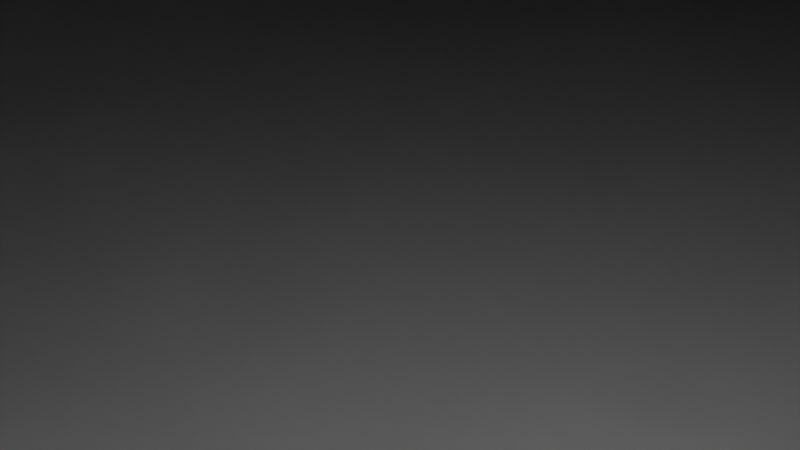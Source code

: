# Source: AUDIT.blend  (saved by Blender 2.81.16; exported with 4.5.12 LTS)
import bpy
from mathutils import Matrix  # noqa: F401  (used for matrix-valued properties, if any)

bpy.ops.wm.read_factory_settings(use_empty=True)
scene = bpy.context.scene
scene.name = 'Scene'

# ---- collections
col_collection = bpy.data.collections.new('Collection'); scene.collection.children.link(col_collection)

# ---- materials (node trees are filled in below, after node groups)
mat_material = bpy.data.materials.new('Material')
mat_material.alpha_threshold = 0.0
mat_material.use_transparent_shadow = False
mat_material.line_color = (0.0, 0.0, 0.0, 1.0)
mat_material_001 = bpy.data.materials.new('Material.001')
mat_material_001.alpha_threshold = 0.0
mat_material_001.use_transparent_shadow = False
mat_material_001.line_color = (0.0, 0.0, 0.0, 1.0)
mat_material_002 = bpy.data.materials.new('Material.002')
mat_material_002.alpha_threshold = 0.0
mat_material_002.use_transparent_shadow = False
mat_material_002.line_color = (0.0, 0.0, 0.0, 1.0)
mat_material_003 = bpy.data.materials.new('Material.003')
mat_material_003.alpha_threshold = 0.0
mat_material_003.use_transparent_shadow = False
mat_material_003.line_color = (0.0, 0.0, 0.0, 1.0)
mat_material_005 = bpy.data.materials.new('Material.005')
mat_material_005.alpha_threshold = 0.0
mat_material_005.use_transparent_shadow = False
mat_material_005.line_color = (0.0, 0.0, 0.0, 1.0)
mat_material_004 = bpy.data.materials.new('Material.004')
mat_material_004.alpha_threshold = 0.0
mat_material_004.use_transparent_shadow = False
mat_material_004.line_color = (0.0, 0.0, 0.0, 1.0)
mat_material_006 = bpy.data.materials.new('Material.006')
mat_material_006.alpha_threshold = 0.0
mat_material_006.use_transparent_shadow = False
mat_material_006.line_color = (0.0, 0.0, 0.0, 1.0)

# ---- material node trees
mat_material.use_nodes = True; mat_material.node_tree.nodes.clear()
_N = mat_material.node_tree.nodes; _L = mat_material.node_tree.links
n0 = _N.new('ShaderNodeOutputMaterial'); n0.name = 'Material Output'; n0.location = (300, 300)
n1 = _N.new('ShaderNodeBsdfPrincipled'); n1.name = 'Principled BSDF'; n1.location = (10, 300)
n1.distribution = 'GGX'
n1.subsurface_method = 'BURLEY'
n1.inputs[2].default_value = 0.4
n1.inputs[3].default_value = 1.45
n1.inputs[27].default_value = (0.0, 0.0, 0.0, 1.0)
n1.inputs[28].default_value = 1.0
_L.new(n1.outputs[0], n0.inputs[0])
n0.is_active_output = True
mat_material_001.use_nodes = True; mat_material_001.node_tree.nodes.clear()
_N = mat_material_001.node_tree.nodes; _L = mat_material_001.node_tree.links
n0 = _N.new('ShaderNodeOutputMaterial'); n0.name = 'Material Output'; n0.location = (300, 300)
n1 = _N.new('ShaderNodeBsdfPrincipled'); n1.name = 'Principled BSDF'; n1.location = (10, 300)
n1.distribution = 'GGX'
n1.subsurface_method = 'BURLEY'
n1.inputs[2].default_value = 0.4
n1.inputs[3].default_value = 1.45
n1.inputs[27].default_value = (0.0, 0.0, 0.0, 1.0)
n1.inputs[28].default_value = 1.0
_L.new(n1.outputs[0], n0.inputs[0])
n0.is_active_output = True
mat_material_002.use_nodes = True; mat_material_002.node_tree.nodes.clear()
_N = mat_material_002.node_tree.nodes; _L = mat_material_002.node_tree.links
n0 = _N.new('ShaderNodeOutputMaterial'); n0.name = 'Material Output'; n0.location = (300, 300)
n1 = _N.new('ShaderNodeBsdfPrincipled'); n1.name = 'Principled BSDF'; n1.location = (10, 300)
n1.distribution = 'GGX'
n1.subsurface_method = 'BURLEY'
n1.inputs[2].default_value = 0.4
n1.inputs[3].default_value = 1.45
n1.inputs[27].default_value = (0.0, 0.0, 0.0, 1.0)
n1.inputs[28].default_value = 1.0
_L.new(n1.outputs[0], n0.inputs[0])
n0.is_active_output = True
mat_material_003.use_nodes = True; mat_material_003.node_tree.nodes.clear()
_N = mat_material_003.node_tree.nodes; _L = mat_material_003.node_tree.links
n0 = _N.new('ShaderNodeOutputMaterial'); n0.name = 'Material Output'; n0.location = (300, 300)
n1 = _N.new('ShaderNodeBsdfPrincipled'); n1.name = 'Principled BSDF'; n1.location = (10, 300)
n1.distribution = 'GGX'
n1.subsurface_method = 'BURLEY'
n1.inputs[2].default_value = 0.4
n1.inputs[3].default_value = 1.45
n1.inputs[27].default_value = (0.0, 0.0, 0.0, 1.0)
n1.inputs[28].default_value = 1.0
_L.new(n1.outputs[0], n0.inputs[0])
n0.is_active_output = True
mat_material_005.use_nodes = True; mat_material_005.node_tree.nodes.clear()
_N = mat_material_005.node_tree.nodes; _L = mat_material_005.node_tree.links
n0 = _N.new('ShaderNodeOutputMaterial'); n0.name = 'Material Output'; n0.location = (300, 300)
n1 = _N.new('ShaderNodeBsdfPrincipled'); n1.name = 'Principled BSDF'; n1.location = (10, 300)
n1.distribution = 'GGX'
n1.subsurface_method = 'BURLEY'
n1.inputs[2].default_value = 0.4
n1.inputs[3].default_value = 1.45
n1.inputs[27].default_value = (0.0, 0.0, 0.0, 1.0)
n1.inputs[28].default_value = 1.0
_L.new(n1.outputs[0], n0.inputs[0])
n0.is_active_output = True
mat_material_004.use_nodes = True; mat_material_004.node_tree.nodes.clear()
_N = mat_material_004.node_tree.nodes; _L = mat_material_004.node_tree.links
n0 = _N.new('ShaderNodeOutputMaterial'); n0.name = 'Material Output'; n0.location = (300, 300)
n1 = _N.new('ShaderNodeBsdfPrincipled'); n1.name = 'Principled BSDF'; n1.location = (10, 300)
n1.distribution = 'GGX'
n1.subsurface_method = 'BURLEY'
n1.inputs[2].default_value = 0.4
n1.inputs[3].default_value = 1.45
n1.inputs[27].default_value = (0.0, 0.0, 0.0, 1.0)
n1.inputs[28].default_value = 1.0
_L.new(n1.outputs[0], n0.inputs[0])
n0.is_active_output = True
mat_material_006.use_nodes = True; mat_material_006.node_tree.nodes.clear()
_N = mat_material_006.node_tree.nodes; _L = mat_material_006.node_tree.links
n0 = _N.new('ShaderNodeOutputMaterial'); n0.name = 'Material Output'; n0.location = (300, 300)
n1 = _N.new('ShaderNodeBsdfPrincipled'); n1.name = 'Principled BSDF'; n1.location = (10, 300)
n1.distribution = 'GGX'
n1.subsurface_method = 'BURLEY'
n1.inputs[2].default_value = 0.4
n1.inputs[3].default_value = 1.45
n1.inputs[27].default_value = (0.0, 0.0, 0.0, 1.0)
n1.inputs[28].default_value = 1.0
_L.new(n1.outputs[0], n0.inputs[0])
n0.is_active_output = True

# ---- world
world_world = bpy.data.worlds.new('World'); scene.world = world_world
world_world.use_nodes = True; world_world.node_tree.nodes.clear()
_N = world_world.node_tree.nodes; _L = world_world.node_tree.links
n0 = _N.new('ShaderNodeOutputWorld'); n0.name = 'World Output'; n0.location = (300, 300)
n1 = _N.new('ShaderNodeBackground'); n1.name = 'Background'; n1.location = (10, 300)
n1.inputs[0].default_value = (0.05088, 0.05088, 0.05088, 1.0)
_L.new(n1.outputs[0], n0.inputs[0])
n0.is_active_output = True
world_world.color = (0.05088, 0.05088, 0.05088)
world_world.use_sun_shadow = False
world_world.sun_shadow_jitter_overblur = 0.0

# ---- cameras
cam_camera = bpy.data.cameras.new('Camera')
cam_camera.clip_end = 100.0
cam_camera.ortho_scale = 7.314

# ---- lights
light_light = bpy.data.lights.new('Light', 'POINT')
light_light.transmission_factor = 0.0
light_light.energy = 1000.0
light_light.shadow_soft_size = 0.1
light_light.shadow_maximum_resolution = 0.006
light_light.use_absolute_resolution = True

# ---- meshes
me_cube = bpy.data.meshes.new('Cube')
me_cube.from_pydata([(1.0, 1.0, 1.0), (1.0, 1.0, -1.0), (1.0, -1.0, 1.0), (1.0, -1.0, -1.0), (-1.0, 1.0, 1.0), (-1.0, 1.0, -1.0), (-1.0, -1.0, 1.0), (-1.0, -1.0, -1.0)], [], [(0, 4, 6, 2), (3, 2, 6, 7), (7, 6, 4, 5), (5, 1, 3, 7), (1, 0, 2, 3), (5, 4, 0, 1)])
_uv = me_cube.uv_layers.new(name='UVMap')
_uv.uv.foreach_set('vector', [0.625, 0.5, 0.875, 0.5, 0.875, 0.75, 0.625, 0.75, 0.375, 0.75, 0.625, 0.75, 0.625, 1.0, 0.375, 1.0, 0.375, 0.0, 0.625, 0.0, 0.625, 0.25, 0.375, 0.25, 0.125, 0.5, 0.375, 0.5, 0.375, 0.75, 0.125, 0.75, 0.375, 0.5, 0.625, 0.5, 0.625, 0.75, 0.375, 0.75, 0.375, 0.25, 0.625, 0.25, 0.625, 0.5, 0.375, 0.5])
me_cube.materials.append(mat_material)
me_cube.use_remesh_preserve_volume = False
me_cube.use_remesh_preserve_attributes = False
me_cube.use_mirror_vertex_groups = False
me_cube.update()
me_cube_001 = bpy.data.meshes.new('Cube.001')
me_cube_001.from_pydata([(1.0, 1.0, 1.0), (1.0, 1.0, -1.0), (1.0, -1.0, 1.0), (1.0, -1.0, -1.0), (-1.0, 1.0, 1.0), (-1.0, 1.0, -1.0), (-1.0, -1.0, 1.0), (-1.0, -1.0, -1.0)], [], [(0, 4, 6, 2), (3, 2, 6, 7), (7, 6, 4, 5), (5, 1, 3, 7), (1, 0, 2, 3), (5, 4, 0, 1)])
_uv = me_cube_001.uv_layers.new(name='UVMap')
_uv.uv.foreach_set('vector', [0.625, 0.5, 0.875, 0.5, 0.875, 0.75, 0.625, 0.75, 0.375, 0.75, 0.625, 0.75, 0.625, 1.0, 0.375, 1.0, 0.375, 0.0, 0.625, 0.0, 0.625, 0.25, 0.375, 0.25, 0.125, 0.5, 0.375, 0.5, 0.375, 0.75, 0.125, 0.75, 0.375, 0.5, 0.625, 0.5, 0.625, 0.75, 0.375, 0.75, 0.375, 0.25, 0.625, 0.25, 0.625, 0.5, 0.375, 0.5])
me_cube_001.materials.append(mat_material_001)
me_cube_001.use_remesh_preserve_volume = False
me_cube_001.use_remesh_preserve_attributes = False
me_cube_001.use_mirror_vertex_groups = False
me_cube_001.update()
me_cube_002 = bpy.data.meshes.new('Cube.002')
me_cube_002.from_pydata([(1.0, 1.0, 1.0), (1.0, 1.0, -1.0), (1.0, -1.0, 1.0), (1.0, -1.0, -1.0), (-1.0, 1.0, 1.0), (-1.0, 1.0, -1.0), (-1.0, -1.0, 1.0), (-1.0, -1.0, -1.0)], [], [(0, 4, 6, 2), (3, 2, 6, 7), (7, 6, 4, 5), (5, 1, 3, 7), (1, 0, 2, 3), (5, 4, 0, 1)])
_uv = me_cube_002.uv_layers.new(name='UVMap')
_uv.uv.foreach_set('vector', [0.625, 0.5, 0.875, 0.5, 0.875, 0.75, 0.625, 0.75, 0.375, 0.75, 0.625, 0.75, 0.625, 1.0, 0.375, 1.0, 0.375, 0.0, 0.625, 0.0, 0.625, 0.25, 0.375, 0.25, 0.125, 0.5, 0.375, 0.5, 0.375, 0.75, 0.125, 0.75, 0.375, 0.5, 0.625, 0.5, 0.625, 0.75, 0.375, 0.75, 0.375, 0.25, 0.625, 0.25, 0.625, 0.5, 0.375, 0.5])
me_cube_002.materials.append(mat_material_002)
me_cube_002.use_remesh_preserve_volume = False
me_cube_002.use_remesh_preserve_attributes = False
me_cube_002.use_mirror_vertex_groups = False
me_cube_002.update()
me_cube_005 = bpy.data.meshes.new('Cube.005')
me_cube_005.from_pydata([(-1.0, -1.0, -1.0), (-1.0, -1.0, 1.0), (-1.0, 1.0, -1.0), (-1.0, 1.0, 1.0), (1.0, -1.0, -1.0), (1.0, -1.0, 1.0), (1.0, 1.0, -1.0), (1.0, 1.0, 1.0)], [], [(0, 1, 3, 2), (2, 3, 7, 6), (6, 7, 5, 4), (4, 5, 1, 0), (2, 6, 4, 0), (7, 3, 1, 5)])
_uv = me_cube_005.uv_layers.new(name='UVMap')
_uv.uv.foreach_set('vector', [0.375, 0.0, 0.625, 0.0, 0.625, 0.25, 0.375, 0.25, 0.375, 0.25, 0.625, 0.25, 0.625, 0.5, 0.375, 0.5, 0.375, 0.5, 0.625, 0.5, 0.625, 0.75, 0.375, 0.75, 0.375, 0.75, 0.625, 0.75, 0.625, 1.0, 0.375, 1.0, 0.125, 0.5, 0.375, 0.5, 0.375, 0.75, 0.125, 0.75, 0.625, 0.5, 0.875, 0.5, 0.875, 0.75, 0.625, 0.75])
me_cube_005.use_remesh_fix_poles = True
me_cube_005.use_remesh_preserve_attributes = False
me_cube_005.use_mirror_vertex_groups = False
me_cube_005.update()
me_cube_006 = bpy.data.meshes.new('Cube.006')
me_cube_006.from_pydata([(-1.0, -1.0, -1.0), (-1.0, -1.0, 1.0), (-1.0, 1.0, -1.0), (-1.0, 1.0, 1.0), (1.0, -1.0, -1.0), (1.0, -1.0, 1.0), (1.0, 1.0, -1.0), (1.0, 1.0, 1.0)], [], [(0, 1, 3, 2), (2, 3, 7, 6), (6, 7, 5, 4), (4, 5, 1, 0), (2, 6, 4, 0), (7, 3, 1, 5)])
_uv = me_cube_006.uv_layers.new(name='UVMap')
_uv.uv.foreach_set('vector', [0.375, 0.0, 0.625, 0.0, 0.625, 0.25, 0.375, 0.25, 0.375, 0.25, 0.625, 0.25, 0.625, 0.5, 0.375, 0.5, 0.375, 0.5, 0.625, 0.5, 0.625, 0.75, 0.375, 0.75, 0.375, 0.75, 0.625, 0.75, 0.625, 1.0, 0.375, 1.0, 0.125, 0.5, 0.375, 0.5, 0.375, 0.75, 0.125, 0.75, 0.625, 0.5, 0.875, 0.5, 0.875, 0.75, 0.625, 0.75])
me_cube_006.use_remesh_fix_poles = True
me_cube_006.use_remesh_preserve_attributes = False
me_cube_006.use_mirror_vertex_groups = False
me_cube_006.update()
me_cube_007 = bpy.data.meshes.new('Cube.007')
me_cube_007.from_pydata([(-1.0, -1.0, -1.0), (-1.0, -1.0, 1.0), (-1.0, 1.0, -1.0), (-1.0, 1.0, 1.0), (1.0, -1.0, -1.0), (1.0, -1.0, 1.0), (1.0, 1.0, -1.0), (1.0, 1.0, 1.0)], [], [(0, 1, 3, 2), (2, 3, 7, 6), (6, 7, 5, 4), (4, 5, 1, 0), (2, 6, 4, 0), (7, 3, 1, 5)])
_uv = me_cube_007.uv_layers.new(name='UVMap')
_uv.uv.foreach_set('vector', [0.375, 0.0, 0.625, 0.0, 0.625, 0.25, 0.375, 0.25, 0.375, 0.25, 0.625, 0.25, 0.625, 0.5, 0.375, 0.5, 0.375, 0.5, 0.625, 0.5, 0.625, 0.75, 0.375, 0.75, 0.375, 0.75, 0.625, 0.75, 0.625, 1.0, 0.375, 1.0, 0.125, 0.5, 0.375, 0.5, 0.375, 0.75, 0.125, 0.75, 0.625, 0.5, 0.875, 0.5, 0.875, 0.75, 0.625, 0.75])
me_cube_007.use_remesh_fix_poles = True
me_cube_007.use_remesh_preserve_attributes = False
me_cube_007.use_mirror_vertex_groups = False
me_cube_007.update()
me_cube_008 = bpy.data.meshes.new('Cube.008')
me_cube_008.from_pydata([(-1.0, -1.0, -1.0), (-1.0, -1.0, 1.0), (-1.0, 1.0, -1.0), (-1.0, 1.0, 1.0), (1.0, -1.0, -1.0), (1.0, -1.0, 1.0), (1.0, 1.0, -1.0), (1.0, 1.0, 1.0)], [], [(0, 1, 3, 2), (2, 3, 7, 6), (6, 7, 5, 4), (4, 5, 1, 0), (2, 6, 4, 0), (7, 3, 1, 5)])
_uv = me_cube_008.uv_layers.new(name='UVMap')
_uv.uv.foreach_set('vector', [0.375, 0.0, 0.625, 0.0, 0.625, 0.25, 0.375, 0.25, 0.375, 0.25, 0.625, 0.25, 0.625, 0.5, 0.375, 0.5, 0.375, 0.5, 0.625, 0.5, 0.625, 0.75, 0.375, 0.75, 0.375, 0.75, 0.625, 0.75, 0.625, 1.0, 0.375, 1.0, 0.125, 0.5, 0.375, 0.5, 0.375, 0.75, 0.125, 0.75, 0.625, 0.5, 0.875, 0.5, 0.875, 0.75, 0.625, 0.75])
me_cube_008.use_remesh_fix_poles = True
me_cube_008.use_remesh_preserve_attributes = False
me_cube_008.use_mirror_vertex_groups = False
me_cube_008.update()
me_cube_009 = bpy.data.meshes.new('Cube.009')
me_cube_009.from_pydata([(-1.0, -1.0, -1.0), (-1.0, -1.0, 1.0), (-1.0, 1.0, -1.0), (-1.0, 1.0, 1.0), (1.0, -1.0, -1.0), (1.0, -1.0, 1.0), (1.0, 1.0, -1.0), (1.0, 1.0, 1.0)], [], [(0, 1, 3, 2), (2, 3, 7, 6), (6, 7, 5, 4), (4, 5, 1, 0), (2, 6, 4, 0), (7, 3, 1, 5)])
_uv = me_cube_009.uv_layers.new(name='UVMap')
_uv.uv.foreach_set('vector', [0.375, 0.0, 0.625, 0.0, 0.625, 0.25, 0.375, 0.25, 0.375, 0.25, 0.625, 0.25, 0.625, 0.5, 0.375, 0.5, 0.375, 0.5, 0.625, 0.5, 0.625, 0.75, 0.375, 0.75, 0.375, 0.75, 0.625, 0.75, 0.625, 1.0, 0.375, 1.0, 0.125, 0.5, 0.375, 0.5, 0.375, 0.75, 0.125, 0.75, 0.625, 0.5, 0.875, 0.5, 0.875, 0.75, 0.625, 0.75])
me_cube_009.use_remesh_fix_poles = True
me_cube_009.use_remesh_preserve_attributes = False
me_cube_009.use_mirror_vertex_groups = False
me_cube_009.update()
me_cube_010 = bpy.data.meshes.new('Cube.010')
me_cube_010.from_pydata([(-1.0, -1.0, -1.0), (-1.0, -1.0, 1.0), (-1.0, 1.0, -1.0), (-1.0, 1.0, 1.0), (1.0, -1.0, -1.0), (1.0, -1.0, 1.0), (1.0, 1.0, -1.0), (1.0, 1.0, 1.0)], [], [(0, 1, 3, 2), (2, 3, 7, 6), (6, 7, 5, 4), (4, 5, 1, 0), (2, 6, 4, 0), (7, 3, 1, 5)])
_uv = me_cube_010.uv_layers.new(name='UVMap')
_uv.uv.foreach_set('vector', [0.375, 0.0, 0.625, 0.0, 0.625, 0.25, 0.375, 0.25, 0.375, 0.25, 0.625, 0.25, 0.625, 0.5, 0.375, 0.5, 0.375, 0.5, 0.625, 0.5, 0.625, 0.75, 0.375, 0.75, 0.375, 0.75, 0.625, 0.75, 0.625, 1.0, 0.375, 1.0, 0.125, 0.5, 0.375, 0.5, 0.375, 0.75, 0.125, 0.75, 0.625, 0.5, 0.875, 0.5, 0.875, 0.75, 0.625, 0.75])
me_cube_010.use_remesh_fix_poles = True
me_cube_010.use_remesh_preserve_attributes = False
me_cube_010.use_mirror_vertex_groups = False
me_cube_010.update()
me_cube_011 = bpy.data.meshes.new('Cube.011')
me_cube_011.from_pydata([(-1.0, -1.0, -1.0), (-1.0, -1.0, 1.0), (-1.0, 1.0, -1.0), (-1.0, 1.0, 1.0), (1.0, -1.0, -1.0), (1.0, -1.0, 1.0), (1.0, 1.0, -1.0), (1.0, 1.0, 1.0)], [], [(0, 1, 3, 2), (2, 3, 7, 6), (6, 7, 5, 4), (4, 5, 1, 0), (2, 6, 4, 0), (7, 3, 1, 5)])
_uv = me_cube_011.uv_layers.new(name='UVMap')
_uv.uv.foreach_set('vector', [0.375, 0.0, 0.625, 0.0, 0.625, 0.25, 0.375, 0.25, 0.375, 0.25, 0.625, 0.25, 0.625, 0.5, 0.375, 0.5, 0.375, 0.5, 0.625, 0.5, 0.625, 0.75, 0.375, 0.75, 0.375, 0.75, 0.625, 0.75, 0.625, 1.0, 0.375, 1.0, 0.125, 0.5, 0.375, 0.5, 0.375, 0.75, 0.125, 0.75, 0.625, 0.5, 0.875, 0.5, 0.875, 0.75, 0.625, 0.75])
me_cube_011.use_remesh_fix_poles = True
me_cube_011.use_remesh_preserve_attributes = False
me_cube_011.use_mirror_vertex_groups = False
me_cube_011.update()
me_cube_012 = bpy.data.meshes.new('Cube.012')
me_cube_012.from_pydata([(-1.0, -1.0, -1.0), (-1.0, -1.0, 1.0), (-1.0, 1.0, -1.0), (-1.0, 1.0, 1.0), (1.0, -1.0, -1.0), (1.0, -1.0, 1.0), (1.0, 1.0, -1.0), (1.0, 1.0, 1.0)], [], [(0, 1, 3, 2), (2, 3, 7, 6), (6, 7, 5, 4), (4, 5, 1, 0), (2, 6, 4, 0), (7, 3, 1, 5)])
_uv = me_cube_012.uv_layers.new(name='UVMap')
_uv.uv.foreach_set('vector', [0.375, 0.0, 0.625, 0.0, 0.625, 0.25, 0.375, 0.25, 0.375, 0.25, 0.625, 0.25, 0.625, 0.5, 0.375, 0.5, 0.375, 0.5, 0.625, 0.5, 0.625, 0.75, 0.375, 0.75, 0.375, 0.75, 0.625, 0.75, 0.625, 1.0, 0.375, 1.0, 0.125, 0.5, 0.375, 0.5, 0.375, 0.75, 0.125, 0.75, 0.625, 0.5, 0.875, 0.5, 0.875, 0.75, 0.625, 0.75])
me_cube_012.use_remesh_fix_poles = True
me_cube_012.use_remesh_preserve_attributes = False
me_cube_012.use_mirror_vertex_groups = False
me_cube_012.update()
me_cube_013 = bpy.data.meshes.new('Cube.013')
me_cube_013.from_pydata([(-1.0, -1.0, -1.0), (-1.0, -1.0, 1.0), (-1.0, 1.0, -1.0), (-1.0, 1.0, 1.0), (1.0, -1.0, -1.0), (1.0, -1.0, 1.0), (1.0, 1.0, -1.0), (1.0, 1.0, 1.0)], [], [(0, 1, 3, 2), (2, 3, 7, 6), (6, 7, 5, 4), (4, 5, 1, 0), (2, 6, 4, 0), (7, 3, 1, 5)])
_uv = me_cube_013.uv_layers.new(name='UVMap')
_uv.uv.foreach_set('vector', [0.375, 0.0, 0.625, 0.0, 0.625, 0.25, 0.375, 0.25, 0.375, 0.25, 0.625, 0.25, 0.625, 0.5, 0.375, 0.5, 0.375, 0.5, 0.625, 0.5, 0.625, 0.75, 0.375, 0.75, 0.375, 0.75, 0.625, 0.75, 0.625, 1.0, 0.375, 1.0, 0.125, 0.5, 0.375, 0.5, 0.375, 0.75, 0.125, 0.75, 0.625, 0.5, 0.875, 0.5, 0.875, 0.75, 0.625, 0.75])
me_cube_013.use_remesh_fix_poles = True
me_cube_013.use_remesh_preserve_attributes = False
me_cube_013.use_mirror_vertex_groups = False
me_cube_013.update()
me_cube_014 = bpy.data.meshes.new('Cube.014')
me_cube_014.from_pydata([(-1.0, -1.0, -1.0), (-1.0, -1.0, 1.0), (-1.0, 1.0, -1.0), (-1.0, 1.0, 1.0), (1.0, -1.0, -1.0), (1.0, -1.0, 1.0), (1.0, 1.0, -1.0), (1.0, 1.0, 1.0)], [], [(0, 1, 3, 2), (2, 3, 7, 6), (6, 7, 5, 4), (4, 5, 1, 0), (2, 6, 4, 0), (7, 3, 1, 5)])
_uv = me_cube_014.uv_layers.new(name='UVMap')
_uv.uv.foreach_set('vector', [0.375, 0.0, 0.625, 0.0, 0.625, 0.25, 0.375, 0.25, 0.375, 0.25, 0.625, 0.25, 0.625, 0.5, 0.375, 0.5, 0.375, 0.5, 0.625, 0.5, 0.625, 0.75, 0.375, 0.75, 0.375, 0.75, 0.625, 0.75, 0.625, 1.0, 0.375, 1.0, 0.125, 0.5, 0.375, 0.5, 0.375, 0.75, 0.125, 0.75, 0.625, 0.5, 0.875, 0.5, 0.875, 0.75, 0.625, 0.75])
me_cube_014.use_remesh_fix_poles = True
me_cube_014.use_remesh_preserve_attributes = False
me_cube_014.use_mirror_vertex_groups = False
me_cube_014.update()
me_cube_015 = bpy.data.meshes.new('Cube.015')
me_cube_015.from_pydata([(-1.0, -1.0, -1.0), (-1.0, -1.0, 1.0), (-1.0, 1.0, -1.0), (-1.0, 1.0, 1.0), (1.0, -1.0, -1.0), (1.0, -1.0, 1.0), (1.0, 1.0, -1.0), (1.0, 1.0, 1.0)], [], [(0, 1, 3, 2), (2, 3, 7, 6), (6, 7, 5, 4), (4, 5, 1, 0), (2, 6, 4, 0), (7, 3, 1, 5)])
_uv = me_cube_015.uv_layers.new(name='UVMap')
_uv.uv.foreach_set('vector', [0.375, 0.0, 0.625, 0.0, 0.625, 0.25, 0.375, 0.25, 0.375, 0.25, 0.625, 0.25, 0.625, 0.5, 0.375, 0.5, 0.375, 0.5, 0.625, 0.5, 0.625, 0.75, 0.375, 0.75, 0.375, 0.75, 0.625, 0.75, 0.625, 1.0, 0.375, 1.0, 0.125, 0.5, 0.375, 0.5, 0.375, 0.75, 0.125, 0.75, 0.625, 0.5, 0.875, 0.5, 0.875, 0.75, 0.625, 0.75])
me_cube_015.use_remesh_fix_poles = True
me_cube_015.use_remesh_preserve_attributes = False
me_cube_015.use_mirror_vertex_groups = False
me_cube_015.update()
me_cube_016 = bpy.data.meshes.new('Cube.016')
me_cube_016.from_pydata([(-1.0, -1.0, -1.0), (-1.0, -1.0, 1.0), (-1.0, 1.0, -1.0), (-1.0, 1.0, 1.0), (1.0, -1.0, -1.0), (1.0, -1.0, 1.0), (1.0, 1.0, -1.0), (1.0, 1.0, 1.0)], [], [(0, 1, 3, 2), (2, 3, 7, 6), (6, 7, 5, 4), (4, 5, 1, 0), (2, 6, 4, 0), (7, 3, 1, 5)])
_uv = me_cube_016.uv_layers.new(name='UVMap')
_uv.uv.foreach_set('vector', [0.375, 0.0, 0.625, 0.0, 0.625, 0.25, 0.375, 0.25, 0.375, 0.25, 0.625, 0.25, 0.625, 0.5, 0.375, 0.5, 0.375, 0.5, 0.625, 0.5, 0.625, 0.75, 0.375, 0.75, 0.375, 0.75, 0.625, 0.75, 0.625, 1.0, 0.375, 1.0, 0.125, 0.5, 0.375, 0.5, 0.375, 0.75, 0.125, 0.75, 0.625, 0.5, 0.875, 0.5, 0.875, 0.75, 0.625, 0.75])
me_cube_016.use_remesh_fix_poles = True
me_cube_016.use_remesh_preserve_attributes = False
me_cube_016.use_mirror_vertex_groups = False
me_cube_016.update()
me_cube_017 = bpy.data.meshes.new('Cube.017')
me_cube_017.from_pydata([(-1.0, -1.0, -1.0), (-1.0, -1.0, 1.0), (-1.0, 1.0, -1.0), (-1.0, 1.0, 1.0), (1.0, -1.0, -1.0), (1.0, -1.0, 1.0), (1.0, 1.0, -1.0), (1.0, 1.0, 1.0)], [], [(0, 1, 3, 2), (2, 3, 7, 6), (6, 7, 5, 4), (4, 5, 1, 0), (2, 6, 4, 0), (7, 3, 1, 5)])
_uv = me_cube_017.uv_layers.new(name='UVMap')
_uv.uv.foreach_set('vector', [0.375, 0.0, 0.625, 0.0, 0.625, 0.25, 0.375, 0.25, 0.375, 0.25, 0.625, 0.25, 0.625, 0.5, 0.375, 0.5, 0.375, 0.5, 0.625, 0.5, 0.625, 0.75, 0.375, 0.75, 0.375, 0.75, 0.625, 0.75, 0.625, 1.0, 0.375, 1.0, 0.125, 0.5, 0.375, 0.5, 0.375, 0.75, 0.125, 0.75, 0.625, 0.5, 0.875, 0.5, 0.875, 0.75, 0.625, 0.75])
me_cube_017.use_remesh_fix_poles = True
me_cube_017.use_remesh_preserve_attributes = False
me_cube_017.use_mirror_vertex_groups = False
me_cube_017.update()
me_cube_018 = bpy.data.meshes.new('Cube.018')
me_cube_018.from_pydata([(-1.0, -1.0, -1.0), (-1.0, -1.0, 1.0), (-1.0, 1.0, -1.0), (-1.0, 1.0, 1.0), (1.0, -1.0, -1.0), (1.0, -1.0, 1.0), (1.0, 1.0, -1.0), (1.0, 1.0, 1.0)], [], [(0, 1, 3, 2), (2, 3, 7, 6), (6, 7, 5, 4), (4, 5, 1, 0), (2, 6, 4, 0), (7, 3, 1, 5)])
_uv = me_cube_018.uv_layers.new(name='UVMap')
_uv.uv.foreach_set('vector', [0.375, 0.0, 0.625, 0.0, 0.625, 0.25, 0.375, 0.25, 0.375, 0.25, 0.625, 0.25, 0.625, 0.5, 0.375, 0.5, 0.375, 0.5, 0.625, 0.5, 0.625, 0.75, 0.375, 0.75, 0.375, 0.75, 0.625, 0.75, 0.625, 1.0, 0.375, 1.0, 0.125, 0.5, 0.375, 0.5, 0.375, 0.75, 0.125, 0.75, 0.625, 0.5, 0.875, 0.5, 0.875, 0.75, 0.625, 0.75])
me_cube_018.use_remesh_fix_poles = True
me_cube_018.use_remesh_preserve_attributes = False
me_cube_018.use_mirror_vertex_groups = False
me_cube_018.update()
me_cube_019 = bpy.data.meshes.new('Cube.019')
me_cube_019.from_pydata([(-1.0, -1.0, -1.0), (-1.0, -1.0, 1.0), (-1.0, 1.0, -1.0), (-1.0, 1.0, 1.0), (1.0, -1.0, -1.0), (1.0, -1.0, 1.0), (1.0, 1.0, -1.0), (1.0, 1.0, 1.0)], [], [(0, 1, 3, 2), (2, 3, 7, 6), (6, 7, 5, 4), (4, 5, 1, 0), (2, 6, 4, 0), (7, 3, 1, 5)])
_uv = me_cube_019.uv_layers.new(name='UVMap')
_uv.uv.foreach_set('vector', [0.375, 0.0, 0.625, 0.0, 0.625, 0.25, 0.375, 0.25, 0.375, 0.25, 0.625, 0.25, 0.625, 0.5, 0.375, 0.5, 0.375, 0.5, 0.625, 0.5, 0.625, 0.75, 0.375, 0.75, 0.375, 0.75, 0.625, 0.75, 0.625, 1.0, 0.375, 1.0, 0.125, 0.5, 0.375, 0.5, 0.375, 0.75, 0.125, 0.75, 0.625, 0.5, 0.875, 0.5, 0.875, 0.75, 0.625, 0.75])
me_cube_019.use_remesh_fix_poles = True
me_cube_019.use_remesh_preserve_attributes = False
me_cube_019.use_mirror_vertex_groups = False
me_cube_019.update()
me_cube_022 = bpy.data.meshes.new('Cube.022')
me_cube_022.from_pydata([(-1.0, -1.0, -1.0), (-1.0, -1.0, 1.0), (-1.0, 1.0, -1.0), (-1.0, 1.0, 1.0), (1.0, -1.0, -1.0), (1.0, -1.0, 1.0), (1.0, 1.0, -1.0), (1.0, 1.0, 1.0)], [], [(0, 1, 3, 2), (2, 3, 7, 6), (6, 7, 5, 4), (4, 5, 1, 0), (2, 6, 4, 0), (7, 3, 1, 5)])
_uv = me_cube_022.uv_layers.new(name='UVMap')
_uv.uv.foreach_set('vector', [0.375, 0.0, 0.625, 0.0, 0.625, 0.25, 0.375, 0.25, 0.375, 0.25, 0.625, 0.25, 0.625, 0.5, 0.375, 0.5, 0.375, 0.5, 0.625, 0.5, 0.625, 0.75, 0.375, 0.75, 0.375, 0.75, 0.625, 0.75, 0.625, 1.0, 0.375, 1.0, 0.125, 0.5, 0.375, 0.5, 0.375, 0.75, 0.125, 0.75, 0.625, 0.5, 0.875, 0.5, 0.875, 0.75, 0.625, 0.75])
me_cube_022.use_remesh_fix_poles = True
me_cube_022.use_remesh_preserve_attributes = False
me_cube_022.use_mirror_vertex_groups = False
me_cube_022.update()
me_cube_023 = bpy.data.meshes.new('Cube.023')
me_cube_023.from_pydata([(-1.0, -1.0, -1.0), (-1.0, -1.0, 1.0), (-1.0, 1.0, -1.0), (-1.0, 1.0, 1.0), (1.0, -1.0, -1.0), (1.0, -1.0, 1.0), (1.0, 1.0, -1.0), (1.0, 1.0, 1.0)], [], [(0, 1, 3, 2), (2, 3, 7, 6), (6, 7, 5, 4), (4, 5, 1, 0), (2, 6, 4, 0), (7, 3, 1, 5)])
_uv = me_cube_023.uv_layers.new(name='UVMap')
_uv.uv.foreach_set('vector', [0.375, 0.0, 0.625, 0.0, 0.625, 0.25, 0.375, 0.25, 0.375, 0.25, 0.625, 0.25, 0.625, 0.5, 0.375, 0.5, 0.375, 0.5, 0.625, 0.5, 0.625, 0.75, 0.375, 0.75, 0.375, 0.75, 0.625, 0.75, 0.625, 1.0, 0.375, 1.0, 0.125, 0.5, 0.375, 0.5, 0.375, 0.75, 0.125, 0.75, 0.625, 0.5, 0.875, 0.5, 0.875, 0.75, 0.625, 0.75])
me_cube_023.use_remesh_fix_poles = True
me_cube_023.use_remesh_preserve_attributes = False
me_cube_023.use_mirror_vertex_groups = False
me_cube_023.update()
me_cube_024 = bpy.data.meshes.new('Cube.024')
me_cube_024.from_pydata([(-1.0, -1.0, -1.0), (-1.0, -1.0, 1.0), (-1.0, 1.0, -1.0), (-1.0, 1.0, 1.0), (1.0, -1.0, -1.0), (1.0, -1.0, 1.0), (1.0, 1.0, -1.0), (1.0, 1.0, 1.0)], [], [(0, 1, 3, 2), (2, 3, 7, 6), (6, 7, 5, 4), (4, 5, 1, 0), (2, 6, 4, 0), (7, 3, 1, 5)])
_uv = me_cube_024.uv_layers.new(name='UVMap')
_uv.uv.foreach_set('vector', [0.375, 0.0, 0.625, 0.0, 0.625, 0.25, 0.375, 0.25, 0.375, 0.25, 0.625, 0.25, 0.625, 0.5, 0.375, 0.5, 0.375, 0.5, 0.625, 0.5, 0.625, 0.75, 0.375, 0.75, 0.375, 0.75, 0.625, 0.75, 0.625, 1.0, 0.375, 1.0, 0.125, 0.5, 0.375, 0.5, 0.375, 0.75, 0.125, 0.75, 0.625, 0.5, 0.875, 0.5, 0.875, 0.75, 0.625, 0.75])
me_cube_024.use_remesh_fix_poles = True
me_cube_024.use_remesh_preserve_attributes = False
me_cube_024.use_mirror_vertex_groups = False
me_cube_024.update()
me_cube_032 = bpy.data.meshes.new('Cube.032')
me_cube_032.from_pydata([(1.0, 1.0, 1.0), (1.0, 1.0, -1.0), (1.0, -1.0, 1.0), (1.0, -1.0, -1.0), (-1.0, 1.0, 1.0), (-1.0, 1.0, -1.0), (-1.0, -1.0, 1.0), (-1.0, -1.0, -1.0)], [], [(0, 4, 6, 2), (3, 2, 6, 7), (7, 6, 4, 5), (5, 1, 3, 7), (1, 0, 2, 3), (5, 4, 0, 1)])
_uv = me_cube_032.uv_layers.new(name='UVMap')
_uv.uv.foreach_set('vector', [0.625, 0.5, 0.875, 0.5, 0.875, 0.75, 0.625, 0.75, 0.375, 0.75, 0.625, 0.75, 0.625, 1.0, 0.375, 1.0, 0.375, 0.0, 0.625, 0.0, 0.625, 0.25, 0.375, 0.25, 0.125, 0.5, 0.375, 0.5, 0.375, 0.75, 0.125, 0.75, 0.375, 0.5, 0.625, 0.5, 0.625, 0.75, 0.375, 0.75, 0.375, 0.25, 0.625, 0.25, 0.625, 0.5, 0.375, 0.5])
me_cube_032.materials.append(mat_material_003)
me_cube_032.use_remesh_preserve_volume = False
me_cube_032.use_remesh_preserve_attributes = False
me_cube_032.use_mirror_vertex_groups = False
me_cube_032.update()
me_cube_033 = bpy.data.meshes.new('Cube.033')
me_cube_033.from_pydata([(-1.0, -1.0, -1.0), (-1.0, -1.0, 1.0), (-1.0, 1.0, -1.0), (-1.0, 1.0, 1.0), (1.0, -1.0, -1.0), (1.0, -1.0, 1.0), (1.0, 1.0, -1.0), (1.0, 1.0, 1.0)], [], [(0, 1, 3, 2), (2, 3, 7, 6), (6, 7, 5, 4), (4, 5, 1, 0), (2, 6, 4, 0), (7, 3, 1, 5)])
_uv = me_cube_033.uv_layers.new(name='UVMap')
_uv.uv.foreach_set('vector', [0.375, 0.0, 0.625, 0.0, 0.625, 0.25, 0.375, 0.25, 0.375, 0.25, 0.625, 0.25, 0.625, 0.5, 0.375, 0.5, 0.375, 0.5, 0.625, 0.5, 0.625, 0.75, 0.375, 0.75, 0.375, 0.75, 0.625, 0.75, 0.625, 1.0, 0.375, 1.0, 0.125, 0.5, 0.375, 0.5, 0.375, 0.75, 0.125, 0.75, 0.625, 0.5, 0.875, 0.5, 0.875, 0.75, 0.625, 0.75])
me_cube_033.use_remesh_fix_poles = True
me_cube_033.use_remesh_preserve_attributes = False
me_cube_033.use_mirror_vertex_groups = False
me_cube_033.update()
me_cube_034 = bpy.data.meshes.new('Cube.034')
me_cube_034.from_pydata([(-1.0, -1.0, -1.0), (-1.0, -1.0, 1.0), (-1.0, 1.0, -1.0), (-1.0, 1.0, 1.0), (1.0, -1.0, -1.0), (1.0, -1.0, 1.0), (1.0, 1.0, -1.0), (1.0, 1.0, 1.0)], [], [(0, 1, 3, 2), (2, 3, 7, 6), (6, 7, 5, 4), (4, 5, 1, 0), (2, 6, 4, 0), (7, 3, 1, 5)])
_uv = me_cube_034.uv_layers.new(name='UVMap')
_uv.uv.foreach_set('vector', [0.375, 0.0, 0.625, 0.0, 0.625, 0.25, 0.375, 0.25, 0.375, 0.25, 0.625, 0.25, 0.625, 0.5, 0.375, 0.5, 0.375, 0.5, 0.625, 0.5, 0.625, 0.75, 0.375, 0.75, 0.375, 0.75, 0.625, 0.75, 0.625, 1.0, 0.375, 1.0, 0.125, 0.5, 0.375, 0.5, 0.375, 0.75, 0.125, 0.75, 0.625, 0.5, 0.875, 0.5, 0.875, 0.75, 0.625, 0.75])
me_cube_034.use_remesh_fix_poles = True
me_cube_034.use_remesh_preserve_attributes = False
me_cube_034.use_mirror_vertex_groups = False
me_cube_034.update()
me_cube_035 = bpy.data.meshes.new('Cube.035')
me_cube_035.from_pydata([(-1.0, -1.0, -1.0), (-1.0, -1.0, 1.0), (-1.0, 1.0, -1.0), (-1.0, 1.0, 1.0), (1.0, -1.0, -1.0), (1.0, -1.0, 1.0), (1.0, 1.0, -1.0), (1.0, 1.0, 1.0)], [], [(0, 1, 3, 2), (2, 3, 7, 6), (6, 7, 5, 4), (4, 5, 1, 0), (2, 6, 4, 0), (7, 3, 1, 5)])
_uv = me_cube_035.uv_layers.new(name='UVMap')
_uv.uv.foreach_set('vector', [0.375, 0.0, 0.625, 0.0, 0.625, 0.25, 0.375, 0.25, 0.375, 0.25, 0.625, 0.25, 0.625, 0.5, 0.375, 0.5, 0.375, 0.5, 0.625, 0.5, 0.625, 0.75, 0.375, 0.75, 0.375, 0.75, 0.625, 0.75, 0.625, 1.0, 0.375, 1.0, 0.125, 0.5, 0.375, 0.5, 0.375, 0.75, 0.125, 0.75, 0.625, 0.5, 0.875, 0.5, 0.875, 0.75, 0.625, 0.75])
me_cube_035.use_remesh_fix_poles = True
me_cube_035.use_remesh_preserve_attributes = False
me_cube_035.use_mirror_vertex_groups = False
me_cube_035.update()
me_cube_036 = bpy.data.meshes.new('Cube.036')
me_cube_036.from_pydata([(-1.0, -1.0, -1.0), (-1.0, -1.0, 1.0), (-1.0, 1.0, -1.0), (-1.0, 1.0, 1.0), (1.0, -1.0, -1.0), (1.0, -1.0, 1.0), (1.0, 1.0, -1.0), (1.0, 1.0, 1.0)], [], [(0, 1, 3, 2), (2, 3, 7, 6), (6, 7, 5, 4), (4, 5, 1, 0), (2, 6, 4, 0), (7, 3, 1, 5)])
_uv = me_cube_036.uv_layers.new(name='UVMap')
_uv.uv.foreach_set('vector', [0.375, 0.0, 0.625, 0.0, 0.625, 0.25, 0.375, 0.25, 0.375, 0.25, 0.625, 0.25, 0.625, 0.5, 0.375, 0.5, 0.375, 0.5, 0.625, 0.5, 0.625, 0.75, 0.375, 0.75, 0.375, 0.75, 0.625, 0.75, 0.625, 1.0, 0.375, 1.0, 0.125, 0.5, 0.375, 0.5, 0.375, 0.75, 0.125, 0.75, 0.625, 0.5, 0.875, 0.5, 0.875, 0.75, 0.625, 0.75])
me_cube_036.use_remesh_fix_poles = True
me_cube_036.use_remesh_preserve_attributes = False
me_cube_036.use_mirror_vertex_groups = False
me_cube_036.update()
me_cube_037 = bpy.data.meshes.new('Cube.037')
me_cube_037.from_pydata([(-1.0, -1.0, -1.0), (-1.0, -1.0, 1.0), (-1.0, 1.0, -1.0), (-1.0, 1.0, 1.0), (1.0, -1.0, -1.0), (1.0, -1.0, 1.0), (1.0, 1.0, -1.0), (1.0, 1.0, 1.0)], [], [(0, 1, 3, 2), (2, 3, 7, 6), (6, 7, 5, 4), (4, 5, 1, 0), (2, 6, 4, 0), (7, 3, 1, 5)])
_uv = me_cube_037.uv_layers.new(name='UVMap')
_uv.uv.foreach_set('vector', [0.375, 0.0, 0.625, 0.0, 0.625, 0.25, 0.375, 0.25, 0.375, 0.25, 0.625, 0.25, 0.625, 0.5, 0.375, 0.5, 0.375, 0.5, 0.625, 0.5, 0.625, 0.75, 0.375, 0.75, 0.375, 0.75, 0.625, 0.75, 0.625, 1.0, 0.375, 1.0, 0.125, 0.5, 0.375, 0.5, 0.375, 0.75, 0.125, 0.75, 0.625, 0.5, 0.875, 0.5, 0.875, 0.75, 0.625, 0.75])
me_cube_037.use_remesh_fix_poles = True
me_cube_037.use_remesh_preserve_attributes = False
me_cube_037.use_mirror_vertex_groups = False
me_cube_037.update()
me_cube_038 = bpy.data.meshes.new('Cube.038')
me_cube_038.from_pydata([(-1.0, -1.0, -1.0), (-1.0, -1.0, 1.0), (-1.0, 1.0, -1.0), (-1.0, 1.0, 1.0), (1.0, -1.0, -1.0), (1.0, -1.0, 1.0), (1.0, 1.0, -1.0), (1.0, 1.0, 1.0)], [], [(0, 1, 3, 2), (2, 3, 7, 6), (6, 7, 5, 4), (4, 5, 1, 0), (2, 6, 4, 0), (7, 3, 1, 5)])
_uv = me_cube_038.uv_layers.new(name='UVMap')
_uv.uv.foreach_set('vector', [0.375, 0.0, 0.625, 0.0, 0.625, 0.25, 0.375, 0.25, 0.375, 0.25, 0.625, 0.25, 0.625, 0.5, 0.375, 0.5, 0.375, 0.5, 0.625, 0.5, 0.625, 0.75, 0.375, 0.75, 0.375, 0.75, 0.625, 0.75, 0.625, 1.0, 0.375, 1.0, 0.125, 0.5, 0.375, 0.5, 0.375, 0.75, 0.125, 0.75, 0.625, 0.5, 0.875, 0.5, 0.875, 0.75, 0.625, 0.75])
me_cube_038.use_remesh_fix_poles = True
me_cube_038.use_remesh_preserve_attributes = False
me_cube_038.use_mirror_vertex_groups = False
me_cube_038.update()
me_cube_004 = bpy.data.meshes.new('Cube.004')
me_cube_004.from_pydata([(1.0, 1.0, 1.0), (1.0, 1.0, -1.0), (1.0, -1.0, 1.0), (1.0, -1.0, -1.0), (-1.0, 1.0, 1.0), (-1.0, 1.0, -1.0), (-1.0, -1.0, 1.0), (-1.0, -1.0, -1.0)], [], [(0, 4, 6, 2), (3, 2, 6, 7), (7, 6, 4, 5), (5, 1, 3, 7), (1, 0, 2, 3), (5, 4, 0, 1)])
_uv = me_cube_004.uv_layers.new(name='UVMap')
_uv.uv.foreach_set('vector', [0.625, 0.5, 0.875, 0.5, 0.875, 0.75, 0.625, 0.75, 0.375, 0.75, 0.625, 0.75, 0.625, 1.0, 0.375, 1.0, 0.375, 0.0, 0.625, 0.0, 0.625, 0.25, 0.375, 0.25, 0.125, 0.5, 0.375, 0.5, 0.375, 0.75, 0.125, 0.75, 0.375, 0.5, 0.625, 0.5, 0.625, 0.75, 0.375, 0.75, 0.375, 0.25, 0.625, 0.25, 0.625, 0.5, 0.375, 0.5])
me_cube_004.materials.append(mat_material_005)
me_cube_004.use_remesh_preserve_volume = False
me_cube_004.use_remesh_preserve_attributes = False
me_cube_004.use_mirror_vertex_groups = False
me_cube_004.update()
me_cube_003 = bpy.data.meshes.new('Cube.003')
me_cube_003.from_pydata([(0.3936, 0.4004, 1.0), (1.0, 1.0, -1.0), (0.3884, -0.3933, 1.0), (1.0, -1.0, -1.0), (-0.3933, 0.3983, 1.0), (-1.0, 1.0, -1.0), (-0.3969, -0.4013, 1.0), (-1.0, -1.0, -1.0)], [], [(0, 4, 6, 2), (3, 2, 6, 7), (7, 6, 4, 5), (5, 1, 3, 7), (1, 0, 2, 3), (5, 4, 0, 1)])
_uv = me_cube_003.uv_layers.new(name='UVMap')
_uv.uv.foreach_set('vector', [0.625, 0.5, 0.875, 0.5, 0.875, 0.75, 0.625, 0.75, 0.375, 0.75, 0.625, 0.75, 0.625, 1.0, 0.375, 1.0, 0.375, 0.0, 0.625, 0.0, 0.625, 0.25, 0.375, 0.25, 0.125, 0.5, 0.375, 0.5, 0.375, 0.75, 0.125, 0.75, 0.375, 0.5, 0.625, 0.5, 0.625, 0.75, 0.375, 0.75, 0.375, 0.25, 0.625, 0.25, 0.625, 0.5, 0.375, 0.5])
me_cube_003.materials.append(mat_material_004)
me_cube_003.use_remesh_preserve_volume = False
me_cube_003.use_remesh_preserve_attributes = False
me_cube_003.use_mirror_vertex_groups = False
me_cube_003.update()
me_cube_020 = bpy.data.meshes.new('Cube.020')
me_cube_020.from_pydata([(1.0, 1.0, 1.0), (1.0, 1.0, -1.0), (1.0, -1.0, 1.0), (1.0, -1.0, -1.0), (-1.0, 1.0, 1.0), (-1.0, 1.0, -1.0), (-1.0, -1.0, 1.0), (-1.0, -1.0, -1.0)], [], [(0, 4, 6, 2), (3, 2, 6, 7), (7, 6, 4, 5), (5, 1, 3, 7), (1, 0, 2, 3), (5, 4, 0, 1)])
_uv = me_cube_020.uv_layers.new(name='UVMap')
_uv.uv.foreach_set('vector', [0.625, 0.5, 0.875, 0.5, 0.875, 0.75, 0.625, 0.75, 0.375, 0.75, 0.625, 0.75, 0.625, 1.0, 0.375, 1.0, 0.375, 0.0, 0.625, 0.0, 0.625, 0.25, 0.375, 0.25, 0.125, 0.5, 0.375, 0.5, 0.375, 0.75, 0.125, 0.75, 0.375, 0.5, 0.625, 0.5, 0.625, 0.75, 0.375, 0.75, 0.375, 0.25, 0.625, 0.25, 0.625, 0.5, 0.375, 0.5])
me_cube_020.materials.append(mat_material_006)
me_cube_020.use_remesh_preserve_volume = False
me_cube_020.use_remesh_preserve_attributes = False
me_cube_020.use_mirror_vertex_groups = False
me_cube_020.update()

# ---- objects
ob_cube = bpy.data.objects.new('Cube', me_cube)
ob_light = bpy.data.objects.new('Light', light_light)
ob_camera = bpy.data.objects.new('Camera', cam_camera)
ob_cube_001 = bpy.data.objects.new('Cube.001', me_cube_001)
ob_cube_002 = bpy.data.objects.new('Cube.002', me_cube_002)
ob_cube_005 = bpy.data.objects.new('Cube.005', me_cube_005)
ob_cube_004 = bpy.data.objects.new('Cube.004', me_cube_006)
ob_cube_006 = bpy.data.objects.new('Cube.006', me_cube_007)
ob_cube_007 = bpy.data.objects.new('Cube.007', me_cube_008)
ob_cube_008 = bpy.data.objects.new('Cube.008', me_cube_009)
ob_cube_009 = bpy.data.objects.new('Cube.009', me_cube_010)
ob_cube_010 = bpy.data.objects.new('Cube.010', me_cube_011)
ob_cube_011 = bpy.data.objects.new('Cube.011', me_cube_012)
ob_cube_012 = bpy.data.objects.new('Cube.012', me_cube_013)
ob_cube_013 = bpy.data.objects.new('Cube.013', me_cube_014)
ob_cube_014 = bpy.data.objects.new('Cube.014', me_cube_015)
ob_cube_015 = bpy.data.objects.new('Cube.015', me_cube_016)
ob_cube_016 = bpy.data.objects.new('Cube.016', me_cube_017)
ob_cube_017 = bpy.data.objects.new('Cube.017', me_cube_018)
ob_cube_018 = bpy.data.objects.new('Cube.018', me_cube_019)
ob_cube_020 = bpy.data.objects.new('Cube.020', me_cube_022)
ob_cube_021 = bpy.data.objects.new('Cube.021', me_cube_023)
ob_cube_022 = bpy.data.objects.new('Cube.022', me_cube_024)
ob_cube_003 = bpy.data.objects.new('Cube.003', me_cube_032)
ob_cube_019 = bpy.data.objects.new('Cube.019', me_cube_033)
ob_cube_023 = bpy.data.objects.new('Cube.023', me_cube_034)
ob_cube_024 = bpy.data.objects.new('Cube.024', me_cube_035)
ob_cube_025 = bpy.data.objects.new('Cube.025', me_cube_036)
ob_cube_026 = bpy.data.objects.new('Cube.026', me_cube_037)
ob_cube_027 = bpy.data.objects.new('Cube.027', me_cube_038)
ob_cube_029 = bpy.data.objects.new('Cube.029', me_cube_004)
ob_cube_028 = bpy.data.objects.new('Cube.028', me_cube_003)
ob_cube_030 = bpy.data.objects.new('Cube.030', me_cube_020)

# ---- transforms, parenting, visibility, modifiers, constraints
ob_cube.location = (0.0, 0.0, 25.74)
ob_cube.scale = (87.79, 114.8, 0.7531)
ob_cube.lock_rotations_4d = False
ob_cube.empty_display_type = 'ARROWS'
ob_cube.lineart.crease_threshold = 0.0
ob_light.location = (4.076, 1.005, 5.904)
ob_light.rotation_euler = (0.6503, 0.05522, 1.866)
ob_light.lock_rotations_4d = False
ob_light.empty_display_type = 'ARROWS'
ob_light.color = (0.0, 0.0, 0.0, 0.0)
ob_light.lineart.crease_threshold = 0.0
ob_camera.location = (7.359, -6.926, 4.958)
ob_camera.rotation_euler = (1.109, 0.0, 0.8149)
ob_camera.lock_rotations_4d = False
ob_camera.empty_display_type = 'ARROWS'
ob_camera.color = (0.0, 0.0, 0.0, 0.0)
ob_camera.display_type = 'WIRE'
ob_camera.lineart.crease_threshold = 0.0
ob_cube_001.location = (0.0, 0.0, 32.92)
ob_cube_001.scale = (30.9, 34.96, 6.477)
ob_cube_001.lock_rotations_4d = False
ob_cube_001.empty_display_type = 'ARROWS'
ob_cube_001.lineart.crease_threshold = 0.0
ob_cube_002.location = (0.0, 0.0, 9.47)
ob_cube_002.scale = (60.29, 88.76, 21.11)
ob_cube_002.lock_rotations_4d = False
ob_cube_002.empty_display_type = 'ARROWS'
ob_cube_002.lineart.crease_threshold = 0.0
ob_cube_005.location = (82.27, 67.6, 1.536)
ob_cube_005.scale = (4.339, 4.239, 14.74)
ob_cube_005.lineart.crease_threshold = 0.0
ob_cube_004.location = (82.27, 110.7, 1.536)
ob_cube_004.scale = (4.339, 4.239, 14.74)
ob_cube_004.lineart.crease_threshold = 0.0
ob_cube_006.location = (82.27, 15.23, 1.536)
ob_cube_006.scale = (4.339, 4.239, 14.74)
ob_cube_006.lineart.crease_threshold = 0.0
ob_cube_007.location = (82.27, -30.84, 1.536)
ob_cube_007.scale = (4.339, 4.239, 14.74)
ob_cube_007.lineart.crease_threshold = 0.0
ob_cube_008.location = (82.27, -74.39, 1.536)
ob_cube_008.scale = (4.339, 4.239, 14.74)
ob_cube_008.lineart.crease_threshold = 0.0
ob_cube_009.location = (82.27, -112.3, 1.536)
ob_cube_009.scale = (4.339, 4.239, 14.74)
ob_cube_009.lineart.crease_threshold = 0.0
ob_cube_010.location = (82.27, -112.3, 11.25)
ob_cube_010.scale = (2.294, 2.305, 14.74)
ob_cube_010.lineart.crease_threshold = 0.0
ob_cube_011.location = (82.27, -74.56, 11.25)
ob_cube_011.scale = (2.294, 2.305, 14.74)
ob_cube_011.lineart.crease_threshold = 0.0
ob_cube_012.location = (82.27, -30.9, 11.25)
ob_cube_012.scale = (2.294, 2.305, 14.74)
ob_cube_012.lineart.crease_threshold = 0.0
ob_cube_013.location = (82.27, 14.66, 11.25)
ob_cube_013.scale = (2.294, 2.305, 14.74)
ob_cube_013.lineart.crease_threshold = 0.0
ob_cube_014.location = (82.27, 67.16, 11.25)
ob_cube_014.scale = (2.294, 2.305, 14.74)
ob_cube_014.lineart.crease_threshold = 0.0
ob_cube_015.location = (82.27, 110.8, 11.25)
ob_cube_015.scale = (2.294, 2.305, 14.74)
ob_cube_015.lineart.crease_threshold = 0.0
ob_cube_016.location = (52.22, 110.7, 1.536)
ob_cube_016.scale = (4.339, 4.239, 14.74)
ob_cube_016.lineart.crease_threshold = 0.0
ob_cube_017.location = (18.8, 110.7, 1.536)
ob_cube_017.scale = (4.339, 4.239, 14.74)
ob_cube_017.lineart.crease_threshold = 0.0
ob_cube_018.location = (-12.3, 110.7, 1.536)
ob_cube_018.scale = (4.339, 4.239, 14.74)
ob_cube_018.lineart.crease_threshold = 0.0
ob_cube_020.location = (52.0, 110.8, 11.25)
ob_cube_020.scale = (2.294, 2.305, 14.74)
ob_cube_020.lineart.crease_threshold = 0.0
ob_cube_021.location = (18.9, 110.8, 11.25)
ob_cube_021.scale = (2.294, 2.305, 14.74)
ob_cube_021.lineart.crease_threshold = 0.0
ob_cube_022.location = (-12.26, 110.8, 11.25)
ob_cube_022.scale = (2.294, 2.305, 14.74)
ob_cube_022.lineart.crease_threshold = 0.0
ob_cube_003.location = (-55.36, 151.9, 25.33)
ob_cube_003.scale = (32.02, 64.63, 0.7531)
ob_cube_003.lock_rotations_4d = False
ob_cube_003.empty_display_type = 'ARROWS'
ob_cube_003.lineart.crease_threshold = 0.0
ob_cube_019.location = (-29.85, 140.8, 1.536)
ob_cube_019.scale = (4.339, 4.239, 14.74)
ob_cube_019.lineart.crease_threshold = 0.0
ob_cube_023.location = (-29.85, 174.9, 1.536)
ob_cube_023.scale = (4.339, 4.239, 14.74)
ob_cube_023.lineart.crease_threshold = 0.0
ob_cube_024.location = (-29.85, 203.6, 1.536)
ob_cube_024.scale = (4.339, 4.239, 14.74)
ob_cube_024.lineart.crease_threshold = 0.0
ob_cube_025.location = (-28.89, 141.5, 11.25)
ob_cube_025.scale = (2.294, 2.305, 14.74)
ob_cube_025.lineart.crease_threshold = 0.0
ob_cube_026.location = (-28.89, 175.1, 11.25)
ob_cube_026.scale = (2.294, 2.305, 14.74)
ob_cube_026.lineart.crease_threshold = 0.0
ob_cube_027.location = (-28.89, 203.6, 11.25)
ob_cube_027.scale = (2.294, 2.305, 14.74)
ob_cube_027.lineart.crease_threshold = 0.0
ob_cube_029.location = (0.0, 8.824, 120.9)
ob_cube_029.scale = (45.92, 43.11, 10.88)
ob_cube_029.lock_rotations_4d = False
ob_cube_029.empty_display_type = 'ARROWS'
ob_cube_029.lineart.crease_threshold = 0.0
ob_cube_028.location = (0.0, 7.773, 81.52)
ob_cube_028.scale = (118.3, 109.4, 35.45)
ob_cube_028.lock_rotations_4d = False
ob_cube_028.empty_display_type = 'ARROWS'
ob_cube_028.lineart.crease_threshold = 0.0
ob_cube_030.location = (0.0, 0.0, 28.08)
ob_cube_030.scale = (60.29, 88.76, 21.11)
ob_cube_030.lock_rotations_4d = False
ob_cube_030.empty_display_type = 'ARROWS'
ob_cube_030.lineart.crease_threshold = 0.0

# ---- collection membership
col_collection.objects.link(ob_cube)
col_collection.objects.link(ob_light)
col_collection.objects.link(ob_camera)
col_collection.objects.link(ob_cube_001)
col_collection.objects.link(ob_cube_002)
col_collection.objects.link(ob_cube_005)
col_collection.objects.link(ob_cube_004)
col_collection.objects.link(ob_cube_006)
col_collection.objects.link(ob_cube_007)
col_collection.objects.link(ob_cube_008)
col_collection.objects.link(ob_cube_009)
col_collection.objects.link(ob_cube_010)
col_collection.objects.link(ob_cube_011)
col_collection.objects.link(ob_cube_012)
col_collection.objects.link(ob_cube_013)
col_collection.objects.link(ob_cube_014)
col_collection.objects.link(ob_cube_015)
col_collection.objects.link(ob_cube_016)
col_collection.objects.link(ob_cube_017)
col_collection.objects.link(ob_cube_018)
col_collection.objects.link(ob_cube_020)
col_collection.objects.link(ob_cube_021)
col_collection.objects.link(ob_cube_022)
col_collection.objects.link(ob_cube_003)
col_collection.objects.link(ob_cube_019)
col_collection.objects.link(ob_cube_023)
col_collection.objects.link(ob_cube_024)
col_collection.objects.link(ob_cube_025)
col_collection.objects.link(ob_cube_026)
col_collection.objects.link(ob_cube_027)
col_collection.objects.link(ob_cube_029)
col_collection.objects.link(ob_cube_028)
col_collection.objects.link(ob_cube_030)

# ---- scene / render settings (as saved in the file)
scene.camera = ob_camera
scene.frame_start = 1; scene.frame_end = 250; scene.frame_set(1)
scene.render.engine = 'BLENDER_EEVEE_NEXT'
scene.cycles.use_denoising = False
scene.cycles.samples = 128
scene.cycles.sampling_pattern = 'TABULATED_SOBOL'
scene.cycles.use_adaptive_sampling = False
scene.cycles.use_light_tree = False
scene.view_settings.view_transform = 'Filmic'
bpy.context.view_layer.update()
